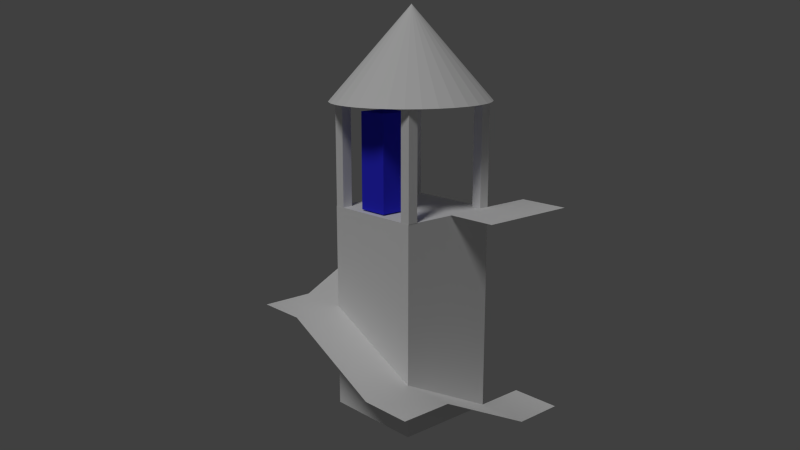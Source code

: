 # Source: Sentry_spot.blend  (saved by Blender 2.78.0; exported with 4.5.12 LTS)
import bpy
from mathutils import Matrix  # noqa: F401  (used for matrix-valued properties, if any)

bpy.ops.wm.read_factory_settings(use_empty=True)
scene = bpy.context.scene
scene.name = 'Scene'

# ---- collections
col_collection_1 = bpy.data.collections.new('Collection 1'); scene.collection.children.link(col_collection_1)

# ---- materials (node trees are filled in below, after node groups)
mat_material_001 = bpy.data.materials.new('Material.001')
mat_material_001.alpha_threshold = 0.0
mat_material_001.use_transparent_shadow = False
mat_material_001.diffuse_color = (0.03367, 0.03229, 0.8, 1.0)
mat_material_001.roughness = 0.5
mat_material = bpy.data.materials.new('Material')
mat_material.alpha_threshold = 0.0
mat_material.use_transparent_shadow = False
mat_material.roughness = 0.5
mat_material.line_color = (0.0, 0.0, 0.0, 1.0)

# ---- material node trees

# ---- world
world_world = bpy.data.worlds.new('World'); scene.world = world_world
world_world.color = (0.05088, 0.05088, 0.05088)
world_world.use_sun_shadow = False
world_world.sun_shadow_jitter_overblur = 0.0
world_world.cycles.sampling_method = 'NONE'
world_world.cycles.sample_map_resolution = 256

# ---- cameras
cam_camera = bpy.data.cameras.new('Camera')
cam_camera.clip_end = 100.0
cam_camera.lens = 35.0
cam_camera.sensor_width = 32.0
cam_camera.sensor_height = 18.0
cam_camera.ortho_scale = 7.314
cam_camera.dof.focus_distance = 0.0
cam_camera.dof.aperture_fstop = 128.0

# ---- lights
light_lamp = bpy.data.lights.new('Lamp', 'SUN')
light_lamp.transmission_factor = 0.0
light_lamp.cutoff_distance = 30.0
light_lamp.angle = 0.1993
light_lamp.energy = 1.0
light_lamp.shadow_buffer_clip_start = 1.001
light_lamp.shadow_soft_size = 0.1
light_lamp.shadow_cascade_max_distance = 1000.0
light_lamp.cycles.use_multiple_importance_sampling = False

# ---- meshes
me_cube_005 = bpy.data.meshes.new('Cube.005')
me_cube_005.from_pydata([(-1.0, -1.0, -1.0), (-1.0, -1.0, 1.0), (-1.0, 1.0, -1.0), (-1.0, 1.0, 1.0), (1.0, -1.0, -1.0), (1.0, -1.0, 1.0), (1.0, 1.0, -1.0), (1.0, 1.0, 1.0)], [], [(0, 1, 3, 2), (2, 3, 7, 6), (6, 7, 5, 4), (4, 5, 1, 0), (2, 6, 4, 0), (7, 3, 1, 5)])
me_cube_005.materials.append(mat_material_001)
me_cube_005.use_remesh_preserve_volume = False
me_cube_005.use_remesh_preserve_attributes = False
me_cube_005.use_mirror_vertex_groups = False
me_cube_005.update()
me_cone = bpy.data.meshes.new('Cone')
me_cone.from_pydata([(0.0, 1.0, -1.0), (0.1951, 0.9808, -1.0), (0.3827, 0.9239, -1.0), (0.5556, 0.8315, -1.0), (0.7071, 0.7071, -1.0), (0.8315, 0.5556, -1.0), (0.9239, 0.3827, -1.0), (0.9808, 0.1951, -1.0), (1.0, 7.55e-08, -1.0), (0.0, 0.0, 1.0), (0.9808, -0.1951, -1.0), (0.9239, -0.3827, -1.0), (0.8315, -0.5556, -1.0), (0.7071, -0.7071, -1.0), (0.5556, -0.8315, -1.0), (0.3827, -0.9239, -1.0), (0.1951, -0.9808, -1.0), (-3.258e-07, -1.0, -1.0), (-0.1951, -0.9808, -1.0), (-0.3827, -0.9239, -1.0), (-0.5556, -0.8315, -1.0), (-0.7071, -0.7071, -1.0), (-0.8315, -0.5556, -1.0), (-0.9239, -0.3827, -1.0), (-0.9808, -0.1951, -1.0), (-1.0, 9.656e-07, -1.0), (-0.9808, 0.1951, -1.0), (-0.9239, 0.3827, -1.0), (-0.8315, 0.5556, -1.0), (-0.7071, 0.7071, -1.0), (-0.5556, 0.8315, -1.0), (-0.3827, 0.9239, -1.0), (-0.1951, 0.9808, -1.0)], [], [(0, 9, 1), (1, 9, 2), (2, 9, 3), (3, 9, 4), (4, 9, 5), (5, 9, 6), (6, 9, 7), (7, 9, 8), (8, 9, 10), (10, 9, 11), (11, 9, 12), (12, 9, 13), (13, 9, 14), (14, 9, 15), (15, 9, 16), (16, 9, 17), (17, 9, 18), (18, 9, 19), (19, 9, 20), (20, 9, 21), (21, 9, 22), (22, 9, 23), (23, 9, 24), (24, 9, 25), (25, 9, 26), (26, 9, 27), (27, 9, 28), (28, 9, 29), (29, 9, 30), (30, 9, 31), (31, 9, 32), (32, 9, 0), (0, 1, 2, 3, 4, 5, 6, 7, 8, 10, 11, 12, 13, 14, 15, 16, 17, 18, 19, 20, 21, 22, 23, 24, 25, 26, 27, 28, 29, 30, 31, 32)])
me_cone.use_remesh_preserve_volume = False
me_cone.use_remesh_preserve_attributes = False
me_cone.use_mirror_vertex_groups = False
me_cone.update()
me_cube_004 = bpy.data.meshes.new('Cube.004')
me_cube_004.from_pydata([(-1.0, -1.0, -1.0), (-1.0, -1.0, 1.0), (-1.0, 1.0, -1.0), (-1.0, 1.0, 1.0), (1.0, -1.0, -1.0), (1.0, -1.0, 1.0), (1.0, 1.0, -1.0), (1.0, 1.0, 1.0)], [], [(0, 1, 3, 2), (2, 3, 7, 6), (6, 7, 5, 4), (4, 5, 1, 0), (2, 6, 4, 0), (7, 3, 1, 5)])
me_cube_004.use_remesh_preserve_volume = False
me_cube_004.use_remesh_preserve_attributes = False
me_cube_004.use_mirror_vertex_groups = False
me_cube_004.update()
me_cube_003 = bpy.data.meshes.new('Cube.003')
me_cube_003.from_pydata([(-1.0, -1.0, -1.0), (-1.0, -1.0, 1.0), (-1.0, 1.0, -1.0), (-1.0, 1.0, 1.0), (1.0, -1.0, -1.0), (1.0, -1.0, 1.0), (1.0, 1.0, -1.0), (1.0, 1.0, 1.0)], [], [(0, 1, 3, 2), (2, 3, 7, 6), (6, 7, 5, 4), (4, 5, 1, 0), (2, 6, 4, 0), (7, 3, 1, 5)])
me_cube_003.use_remesh_preserve_volume = False
me_cube_003.use_remesh_preserve_attributes = False
me_cube_003.use_mirror_vertex_groups = False
me_cube_003.update()
me_cube_002 = bpy.data.meshes.new('Cube.002')
me_cube_002.from_pydata([(-1.0, -1.0, -1.0), (-1.0, -1.0, 1.0), (-1.0, 1.0, -1.0), (-1.0, 1.0, 1.0), (1.0, -1.0, -1.0), (1.0, -1.0, 1.0), (1.0, 1.0, -1.0), (1.0, 1.0, 1.0)], [], [(0, 1, 3, 2), (2, 3, 7, 6), (6, 7, 5, 4), (4, 5, 1, 0), (2, 6, 4, 0), (7, 3, 1, 5)])
me_cube_002.use_remesh_preserve_volume = False
me_cube_002.use_remesh_preserve_attributes = False
me_cube_002.use_mirror_vertex_groups = False
me_cube_002.update()
me_cube_001 = bpy.data.meshes.new('Cube.001')
me_cube_001.from_pydata([(-1.0, -1.0, -1.0), (-1.0, -1.0, 1.0), (-1.0, 1.0, -1.0), (-1.0, 1.0, 1.0), (1.0, -1.0, -1.0), (1.0, -1.0, 1.0), (1.0, 1.0, -1.0), (1.0, 1.0, 1.0)], [], [(0, 1, 3, 2), (2, 3, 7, 6), (6, 7, 5, 4), (4, 5, 1, 0), (2, 6, 4, 0), (7, 3, 1, 5)])
me_cube_001.use_remesh_preserve_volume = False
me_cube_001.use_remesh_preserve_attributes = False
me_cube_001.use_mirror_vertex_groups = False
me_cube_001.update()
me_plane = bpy.data.meshes.new('Plane')
me_plane.from_pydata([(-1.0, -1.0, 0.0), (1.0, -1.0, 0.0), (-1.0, 1.0, 0.0), (1.0, 1.0, 0.0), (-1.0, -4.975, 1.0), (1.0, -4.975, 1.0), (-1.0, -6.975, 1.0), (1.0, -6.975, 1.0), (-5.0, -4.975, 2.0), (-5.0, -6.975, 2.0), (-7.0, -4.975, 2.0), (-7.0, -6.975, 2.0), (-5.0, -0.9754, 3.0), (-7.0, -0.9754, 3.0), (-5.0, 1.025, 3.0), (-7.0, 1.025, 3.0), (-1.0, -0.9754, 4.0), (-1.0, 1.025, 4.0), (1.0, -0.9754, 4.0), (1.0, 1.025, 4.0), (-1.0, -2.975, 4.0), (1.0, -2.975, 4.0)], [], [(0, 1, 3, 2), (1, 0, 4, 5), (5, 4, 6, 7), (6, 4, 8, 9), (9, 8, 10, 11), (10, 8, 12, 13), (13, 12, 14, 15), (14, 12, 16, 17), (17, 16, 18, 19), (18, 16, 20, 21)])
me_plane.polygons.foreach_set('use_smooth', [True] * 10)
me_plane.use_remesh_preserve_volume = False
me_plane.use_remesh_preserve_attributes = False
me_plane.use_mirror_vertex_groups = False
me_plane.update()
me_cube = bpy.data.meshes.new('Cube')
me_cube.from_pydata([(1.0, 1.0, -0.2953), (1.0, -1.0, -0.2953), (-1.0, -1.0, -0.2953), (-1.0, 1.0, -0.2953), (1.0, 1.0, 0.2836), (1.0, -1.0, 0.2836), (-1.0, -1.0, 0.2836), (-1.0, 1.0, 0.2836)], [], [(0, 1, 2, 3), (4, 7, 6, 5), (0, 4, 5, 1), (1, 5, 6, 2), (2, 6, 7, 3), (4, 0, 3, 7)])
me_cube.materials.append(mat_material)
me_cube.use_remesh_preserve_volume = False
me_cube.use_remesh_preserve_attributes = False
me_cube.use_mirror_vertex_groups = False
me_cube.update()

# ---- objects
ob_cube_005 = bpy.data.objects.new('Cube.005', me_cube_005)
ob_cone = bpy.data.objects.new('Cone', me_cone)
ob_cube_004 = bpy.data.objects.new('Cube.004', me_cube_004)
ob_cube_003 = bpy.data.objects.new('Cube.003', me_cube_003)
ob_cube_002 = bpy.data.objects.new('Cube.002', me_cube_002)
ob_cube_001 = bpy.data.objects.new('Cube.001', me_cube_001)
ob_plane = bpy.data.objects.new('Plane', me_plane)
ob_cube = bpy.data.objects.new('Cube', me_cube)
ob_lamp = bpy.data.objects.new('Lamp', light_lamp)
ob_camera = bpy.data.objects.new('Camera', cam_camera)

# ---- transforms, parenting, visibility, modifiers, constraints
ob_cube_005.location = (-0.06991, -0.5955, 6.44)
ob_cube_005.scale = (0.3, 0.3, 0.9)
ob_cube_005.lineart.crease_threshold = 0.0
ob_cone.location = (-0.006718, -0.01497, 8.353)
ob_cone.scale = (1.445, 1.546, 0.8512)
ob_cone.lineart.crease_threshold = 0.0
ob_cube_004.location = (0.903, -0.8965, 6.516)
ob_cube_004.scale = (0.1, 0.1, 1.0)
ob_cube_004.lineart.crease_threshold = 0.0
ob_cube_003.location = (-0.8951, -0.8965, 6.516)
ob_cube_003.scale = (0.1, 0.1, 1.0)
ob_cube_003.lineart.crease_threshold = 0.0
ob_cube_002.location = (-0.8951, 0.8785, 6.516)
ob_cube_002.scale = (0.1, 0.1, 1.0)
ob_cube_002.lineart.crease_threshold = 0.0
ob_cube_001.location = (0.903, 0.896, 6.516)
ob_cube_001.scale = (0.1, 0.1, 1.0)
ob_cube_001.lineart.crease_threshold = 0.0
ob_plane.location = (1.499, 1.504, 1.528)
ob_plane.scale = (0.5, 0.5, 1.0)
ob_plane.lineart.crease_threshold = 0.0
ob_cube.location = (0.0, 0.0, 3.556)
ob_cube.scale = (1.0, 1.0, 6.909)
ob_cube.lock_rotations_4d = False
ob_cube.empty_display_type = 'ARROWS'
ob_cube.lineart.crease_threshold = 0.0
ob_lamp.location = (4.076, 1.005, 5.904)
ob_lamp.rotation_euler = (0.6503, 0.05522, 0.3223)
ob_lamp.lock_rotations_4d = False
ob_lamp.empty_display_type = 'ARROWS'
ob_lamp.color = (0.0, 0.0, 0.0, 0.0)
ob_lamp.lineart.crease_threshold = 0.0
ob_camera.location = (11.76, -10.85, 9.125)
ob_camera.rotation_euler = (1.328, 0.0, 0.8394)
ob_camera.lock_rotations_4d = False
ob_camera.empty_display_type = 'ARROWS'
ob_camera.color = (0.0, 0.0, 0.0, 0.0)
ob_camera.display_type = 'WIRE'
ob_camera.lineart.crease_threshold = 0.0

# ---- collection membership
col_collection_1.objects.link(ob_cube_005)
col_collection_1.objects.link(ob_cone)
col_collection_1.objects.link(ob_cube_004)
col_collection_1.objects.link(ob_cube_003)
col_collection_1.objects.link(ob_cube_002)
col_collection_1.objects.link(ob_cube_001)
col_collection_1.objects.link(ob_plane)
col_collection_1.objects.link(ob_cube)
col_collection_1.objects.link(ob_lamp)
col_collection_1.objects.link(ob_camera)

# ---- scene / render settings (as saved in the file)
scene.camera = ob_camera
scene.frame_start = 1; scene.frame_end = 250; scene.frame_set(1)
scene.render.engine = 'BLENDER_EEVEE_NEXT'
scene.render.resolution_percentage = 50
scene.render.dither_intensity = 0.0
scene.cycles.use_denoising = False
scene.cycles.samples = 10
scene.cycles.sampling_pattern = 'TABULATED_SOBOL'
scene.cycles.light_sampling_threshold = 0.0
scene.cycles.use_adaptive_sampling = False
scene.cycles.use_light_tree = False
scene.cycles.blur_glossy = 0.0
scene.cycles.pixel_filter_type = 'GAUSSIAN'
scene.cycles.sample_clamp_indirect = 0.0
scene.view_settings.view_transform = 'Standard'
bpy.context.view_layer.update()
